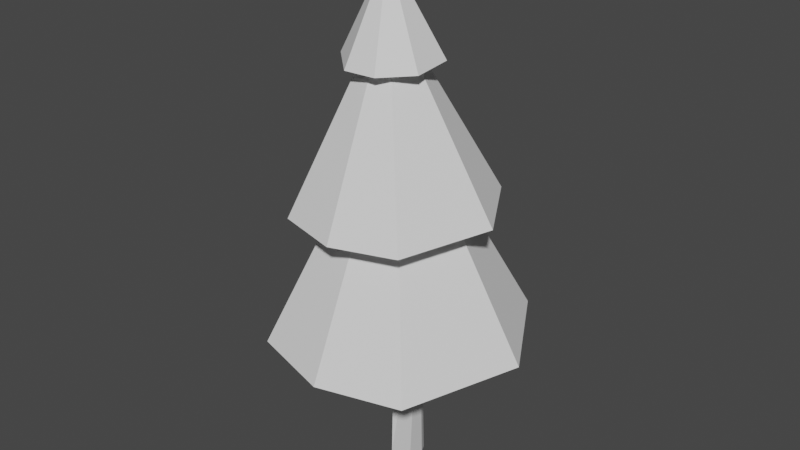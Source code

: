 # Source: pine_tree_2.blend  (saved by Blender 2.81.16; exported with 4.5.12 LTS)
import bpy
from mathutils import Matrix  # noqa: F401  (used for matrix-valued properties, if any)

bpy.ops.wm.read_factory_settings(use_empty=True)
scene = bpy.context.scene
scene.name = 'Scene'

# ---- collections
col_collection = bpy.data.collections.new('Collection'); scene.collection.children.link(col_collection)

# ---- materials (node trees are filled in below, after node groups)
mat_material = bpy.data.materials.new('Material')
mat_material.alpha_threshold = 0.0
mat_material.use_transparent_shadow = False
mat_material.line_color = (0.0, 0.0, 0.0, 1.0)
mat_material_001 = bpy.data.materials.new('Material.001')
mat_material_001.alpha_threshold = 0.0
mat_material_001.use_transparent_shadow = False
mat_material_001.line_color = (0.0, 0.0, 0.0, 1.0)

# ---- material node trees
mat_material.use_nodes = True; mat_material.node_tree.nodes.clear()
_N = mat_material.node_tree.nodes; _L = mat_material.node_tree.links
n0 = _N.new('ShaderNodeOutputMaterial'); n0.name = 'Material Output'; n0.location = (300, 300)
n1 = _N.new('ShaderNodeBsdfPrincipled'); n1.name = 'Principled BSDF'; n1.location = (10, 300)
n1.distribution = 'GGX'
n1.subsurface_method = 'BURLEY'
n1.inputs[2].default_value = 0.4
n1.inputs[3].default_value = 1.45
n1.inputs[27].default_value = (0.0, 0.0, 0.0, 1.0)
n1.inputs[28].default_value = 1.0
_L.new(n1.outputs[0], n0.inputs[0])
n0.is_active_output = True
mat_material_001.use_nodes = True; mat_material_001.node_tree.nodes.clear()
_N = mat_material_001.node_tree.nodes; _L = mat_material_001.node_tree.links
n0 = _N.new('ShaderNodeOutputMaterial'); n0.name = 'Material Output'; n0.location = (300, 300)
n1 = _N.new('ShaderNodeBsdfPrincipled'); n1.name = 'Principled BSDF'; n1.location = (10, 300)
n1.distribution = 'GGX'
n1.subsurface_method = 'BURLEY'
n1.inputs[2].default_value = 0.4
n1.inputs[3].default_value = 1.45
n1.inputs[27].default_value = (0.0, 0.0, 0.0, 1.0)
n1.inputs[28].default_value = 1.0
_L.new(n1.outputs[0], n0.inputs[0])
n0.is_active_output = True

# ---- world
world_world = bpy.data.worlds.new('World'); scene.world = world_world
world_world.use_nodes = True; world_world.node_tree.nodes.clear()
_N = world_world.node_tree.nodes; _L = world_world.node_tree.links
n0 = _N.new('ShaderNodeOutputWorld'); n0.name = 'World Output'; n0.location = (300, 300)
n1 = _N.new('ShaderNodeBackground'); n1.name = 'Background'; n1.location = (10, 300)
n1.inputs[0].default_value = (0.05088, 0.05088, 0.05088, 1.0)
_L.new(n1.outputs[0], n0.inputs[0])
n0.is_active_output = True
world_world.color = (0.05088, 0.05088, 0.05088)
world_world.use_sun_shadow = False
world_world.sun_shadow_jitter_overblur = 0.0

# ---- meshes
me_cube = bpy.data.meshes.new('Cube')
me_cube.from_pydata([(1.272, -0.3986, 0.9673), (1.0, -1.0, -1.0), (-0.2963, 0.637, 0.9392), (-1.0, 1.0, -1.0), (-0.6078, -0.9893, 0.9687), (-1.0, -1.0, -1.0), (-0.6082, -0.9893, 0.9663), (-0.5778, -0.9798, 0.9687), (0.6172, 0.03365, 1.061), (0.7009, 1.0, -1.0), (1.0, 0.4354, -1.0), (1.112, 0.0668, 0.9667), (0.7121, 0.4569, 0.9603)], [], [(1, 0, 7, 6, 5), (5, 6, 4, 2, 3), (3, 9, 10, 1, 5), (3, 2, 12, 9), (0, 8, 7), (6, 7, 4), (7, 8, 2, 4), (11, 8, 0), (9, 12, 8, 11, 10), (8, 12, 2), (10, 11, 0, 1)])
_uv = me_cube.uv_layers.new(name='UVMap')
_uv.uv.foreach_set('vector', [0.375, 0.75, 0.625, 0.75, 0.625, 0.996, 0.6247, 1.0, 0.375, 1.0, 0.375, 0.0, 0.6247, 0.0, 0.625, 0.0, 0.625, 0.25, 0.375, 0.25, 0.125, 0.5, 0.3376, 0.5, 0.375, 0.5706, 0.375, 0.75, 0.125, 0.75, 0.375, 0.25, 0.625, 0.25, 0.625, 0.445, 0.375, 0.4626, 0.625, 0.75, 0.7293, 0.6457, 0.871, 0.75, 0.6247, 1.0, 0.625, 0.996, 0.625, 1.0, 0.871, 0.75, 0.7293, 0.6457, 0.875, 0.5, 0.875, 0.75, 0.625, 0.6054, 0.7293, 0.6457, 0.625, 0.75, 0.3376, 0.5, 0.68, 0.5, 0.7293, 0.6457, 0.625, 0.6054, 0.375, 0.5706, 0.7293, 0.6457, 0.68, 0.5, 0.875, 0.5, 0.375, 0.5706, 0.625, 0.6054, 0.625, 0.75, 0.375, 0.75])
me_cube.materials.append(mat_material)
me_cube.use_remesh_preserve_volume = False
me_cube.use_remesh_preserve_attributes = False
me_cube.use_mirror_vertex_groups = False
me_cube.update()
me_cone = bpy.data.meshes.new('Cone')
me_cone.from_pydata([(0.0, 1.0, -1.0), (0.5764, 0.8626, -0.9994), (1.019, 0.1003, -0.9998), (0.6687, -0.8148, -0.9988), (-3.258e-07, -1.0, -1.0), (-0.6687, -0.8148, -0.9988), (0.0, 0.0, 1.0), (-1.019, 0.1003, -0.9998), (-0.5764, 0.8626, -0.9994), (4.768e-07, 0.08609, -0.7014)], [], [(0, 6, 1), (1, 6, 2), (2, 6, 3), (3, 6, 4), (4, 6, 5), (5, 6, 7), (7, 6, 8), (8, 6, 0), (8, 9, 5, 7), (5, 9, 3, 4), (3, 9, 1, 2), (9, 8, 0, 1)])
_uv = me_cone.uv_layers.new(name='UVMap')
_uv.uv.foreach_set('vector', [0.25, 0.49, 0.25, 0.25, 0.3787, 0.4417, 0.3787, 0.4417, 0.25, 0.25, 0.4831, 0.273, 0.4831, 0.273, 0.25, 0.25, 0.3939, 0.07483, 0.3939, 0.07483, 0.25, 0.25, 0.25, 0.01, 0.25, 0.01, 0.25, 0.25, 0.1061, 0.07483, 0.1061, 0.07483, 0.25, 0.25, 0.01687, 0.273, 0.01687, 0.273, 0.25, 0.25, 0.1213, 0.4417, 0.1213, 0.4417, 0.25, 0.25, 0.25, 0.49, 0.6213, 0.4417, 0.7525, 0.2718, 0.6061, 0.07483, 0.5169, 0.273, 0.6061, 0.07483, 0.7525, 0.2718, 0.8939, 0.07483, 0.75, 0.01, 0.8939, 0.07483, 0.7525, 0.2718, 0.8787, 0.4417, 0.9831, 0.273, 0.7525, 0.2718, 0.6213, 0.4417, 0.75, 0.49, 0.8787, 0.4417])
me_cone.use_remesh_fix_poles = True
me_cone.use_remesh_preserve_attributes = False
me_cone.use_mirror_vertex_groups = False
me_cone.update()
me_cone_001 = bpy.data.meshes.new('Cone.001')
me_cone_001.from_pydata([(0.2024, 1.018, -0.9996), (0.9027, 0.4825, -0.9998), (0.9584, -0.397, -0.9993), (0.3875, -0.9355, -0.9999), (-0.2971, -0.9794, -0.9997), (0.0, 0.0, 1.0), (-1.009, -0.306, -0.999), (-0.7335, 0.7335, -0.9992), (0.1232, 0.1609, 0.3342)], [], [(0, 5, 1), (1, 5, 2), (2, 5, 3), (3, 5, 4), (4, 5, 6), (6, 5, 7), (7, 5, 0), (3, 4, 6, 8, 2), (1, 8, 7, 0), (2, 8, 1), (7, 8, 6)])
_uv = me_cone_001.uv_layers.new(name='UVMap')
_uv.uv.foreach_set('vector', [0.2954, 0.4764, 0.25, 0.25, 0.4566, 0.3604, 0.4566, 0.3604, 0.25, 0.25, 0.4635, 0.1621, 0.4635, 0.1621, 0.25, 0.25, 0.3408, 0.03116, 0.3408, 0.03116, 0.25, 0.25, 0.182, 0.02583, 0.182, 0.02583, 0.25, 0.25, 0.03299, 0.1843, 0.03299, 0.1843, 0.25, 0.25, 0.08713, 0.4136, 0.08713, 0.4136, 0.25, 0.25, 0.2954, 0.4764, 0.8408, 0.03116, 0.682, 0.02583, 0.533, 0.1843, 0.7839, 0.2886, 0.9635, 0.1621, 0.9566, 0.3604, 0.7839, 0.2886, 0.5871, 0.4136, 0.7954, 0.4764, 0.9635, 0.1621, 0.7839, 0.2886, 0.9566, 0.3604, 0.5871, 0.4136, 0.7839, 0.2886, 0.533, 0.1843])
me_cone_001.use_remesh_fix_poles = True
me_cone_001.use_remesh_preserve_attributes = False
me_cone_001.use_mirror_vertex_groups = False
me_cone_001.update()
me_cone_002 = bpy.data.meshes.new('Cone.002')
me_cone_002.from_pydata([(0.0, 1.0, -1.0), (0.5764, 0.8626, -0.9994), (1.019, 0.1003, -0.9998), (0.6687, -0.8148, -0.9988), (-3.258e-07, -1.0, -1.0), (-0.6687, -0.8148, -0.9988), (0.0, 0.0, 1.0), (-1.019, 0.1003, -0.9998), (-0.5764, 0.8626, -0.9994), (-1.466e-07, 0.1003, -0.5195)], [], [(0, 6, 1), (1, 6, 2), (2, 6, 3), (3, 6, 4), (4, 6, 5), (5, 6, 7), (7, 6, 8), (8, 6, 0), (8, 0, 9, 7), (4, 9, 2, 3), (2, 9, 0, 1), (7, 9, 4, 5)])
_uv = me_cone_002.uv_layers.new(name='UVMap')
_uv.uv.foreach_set('vector', [0.25, 0.49, 0.25, 0.25, 0.3787, 0.4417, 0.3787, 0.4417, 0.25, 0.25, 0.4831, 0.273, 0.4831, 0.273, 0.25, 0.25, 0.3939, 0.07483, 0.3939, 0.07483, 0.25, 0.25, 0.25, 0.01, 0.25, 0.01, 0.25, 0.25, 0.1061, 0.07483, 0.1061, 0.07483, 0.25, 0.25, 0.01687, 0.273, 0.01687, 0.273, 0.25, 0.25, 0.1213, 0.4417, 0.1213, 0.4417, 0.25, 0.25, 0.25, 0.49, 0.6213, 0.4417, 0.75, 0.49, 0.75, 0.2741, 0.5169, 0.273, 0.75, 0.01, 0.75, 0.2741, 0.9831, 0.273, 0.8939, 0.07483, 0.9831, 0.273, 0.75, 0.2741, 0.75, 0.49, 0.8787, 0.4417, 0.5169, 0.273, 0.75, 0.2741, 0.75, 0.01, 0.6061, 0.07483])
me_cone_002.use_remesh_fix_poles = True
me_cone_002.use_remesh_preserve_attributes = False
me_cone_002.use_mirror_vertex_groups = False
me_cone_002.update()
me_cube_001 = bpy.data.meshes.new('Cube.001')
me_cube_001.from_pydata([(1.272, -0.3986, 0.9673), (1.0, -1.0, -1.0), (-0.2963, 0.637, 0.9392), (-1.0, 1.0, -1.0), (-0.6078, -0.9893, 0.9687), (-1.0, -1.0, -1.0), (-0.6082, -0.9893, 0.9663), (-0.5778, -0.9798, 0.9687), (0.6172, 0.03365, 1.061), (0.7009, 1.0, -1.0), (1.0, 0.4354, -1.0), (1.112, 0.0668, 0.9667), (0.7121, 0.4569, 0.9603)], [], [(1, 0, 7, 6, 5), (5, 6, 4, 2, 3), (3, 9, 10, 1, 5), (3, 2, 12, 9), (0, 8, 7), (6, 7, 4), (7, 8, 2, 4), (11, 8, 0), (9, 12, 8, 11, 10), (8, 12, 2), (10, 11, 0, 1)])
_uv = me_cube_001.uv_layers.new(name='UVMap')
_uv.uv.foreach_set('vector', [0.375, 0.75, 0.625, 0.75, 0.625, 0.996, 0.6247, 1.0, 0.375, 1.0, 0.375, 0.0, 0.6247, 0.0, 0.625, 0.0, 0.625, 0.25, 0.375, 0.25, 0.125, 0.5, 0.3376, 0.5, 0.375, 0.5706, 0.375, 0.75, 0.125, 0.75, 0.375, 0.25, 0.625, 0.25, 0.625, 0.445, 0.375, 0.4626, 0.625, 0.75, 0.7293, 0.6457, 0.871, 0.75, 0.6247, 1.0, 0.625, 0.996, 0.625, 1.0, 0.871, 0.75, 0.7293, 0.6457, 0.875, 0.5, 0.875, 0.75, 0.625, 0.6054, 0.7293, 0.6457, 0.625, 0.75, 0.3376, 0.5, 0.68, 0.5, 0.7293, 0.6457, 0.625, 0.6054, 0.375, 0.5706, 0.7293, 0.6457, 0.68, 0.5, 0.875, 0.5, 0.375, 0.5706, 0.625, 0.6054, 0.625, 0.75, 0.375, 0.75])
me_cube_001.materials.append(mat_material_001)
me_cube_001.use_remesh_preserve_volume = False
me_cube_001.use_remesh_preserve_attributes = False
me_cube_001.use_mirror_vertex_groups = False
me_cube_001.update()

# ---- objects
ob_trunk = bpy.data.objects.new('trunk', me_cube)
ob_leaves_002 = bpy.data.objects.new('leaves.002', me_cone)
ob_leaves = bpy.data.objects.new('leaves', me_cone_001)
ob_leaves_001 = bpy.data.objects.new('leaves.001', me_cone_002)
ob_branch = bpy.data.objects.new('branch', me_cube_001)

# ---- transforms, parenting, visibility, modifiers, constraints
ob_trunk.location = (-0.699, -0.5751, 0.02907)
ob_trunk.scale = (0.2536, 0.2866, 2.236)
ob_trunk.lock_rotations_4d = False
ob_trunk.empty_display_type = 'ARROWS'
ob_trunk.lineart.crease_threshold = 0.0
ob_leaves_002.location = (-0.9057, -0.6443, 3.58)
ob_leaves_002.rotation_euler = (0.04861, 0.009186, -0.004887)
ob_leaves_002.scale = (2.684, 2.684, 2.684)
ob_leaves_002.lineart.crease_threshold = 0.0
ob_leaves.location = (-1.033, -0.7711, 7.719)
ob_leaves.rotation_euler = (0.05258, -0.0005732, -0.01083)
ob_leaves.lineart.crease_threshold = 0.0
ob_leaves_001.location = (-0.9833, -0.7318, 5.792)
ob_leaves_001.rotation_euler = (0.04282, -0.02001, 0.001415)
ob_leaves_001.scale = (2.074, 2.074, 2.074)
ob_leaves_001.lineart.crease_threshold = 0.0
ob_branch.location = (-0.5859, 0.2207, 0.07817)
ob_branch.rotation_euler = (-1.448, 0.08644, -0.1572)
ob_branch.scale = (0.06333, 0.06372, 0.7259)
ob_branch.lock_rotations_4d = False
ob_branch.empty_display_type = 'ARROWS'
ob_branch.lineart.crease_threshold = 0.0

# ---- collection membership
col_collection.objects.link(ob_trunk)
col_collection.objects.link(ob_leaves_002)
col_collection.objects.link(ob_leaves)
col_collection.objects.link(ob_leaves_001)
col_collection.objects.link(ob_branch)

# ---- scene / render settings (as saved in the file)
scene.frame_start = 1; scene.frame_end = 250; scene.frame_set(1)
scene.render.engine = 'BLENDER_EEVEE_NEXT'
scene.cycles.use_denoising = False
scene.cycles.samples = 128
scene.cycles.sampling_pattern = 'TABULATED_SOBOL'
scene.cycles.use_adaptive_sampling = False
scene.cycles.use_light_tree = False
scene.view_settings.view_transform = 'Filmic'
bpy.context.view_layer.update()

# ---- added for rendering (the .blend has no active camera and no usable light): camera, sun
cam_auto = bpy.data.cameras.new('AutoCamera')
cam_auto.lens = 50.0
cam_auto.sensor_width = 36.0
cam_auto.clip_end = 1000.0
ob_auto_camera = bpy.data.objects.new('AutoCamera', cam_auto)
scene.collection.objects.link(ob_auto_camera)
ob_auto_camera.location = (11.6159, -15.6702, 13.2997)
ob_auto_camera.rotation_euler = (1.09748, -7.21219e-08, 0.694738)
scene.camera = ob_auto_camera
light_auto_sun = bpy.data.lights.new('AutoSun', 'SUN')
light_auto_sun.energy = 3.0
light_auto_sun.angle = 0.0523599
ob_auto_sun = bpy.data.objects.new('AutoSun', light_auto_sun)
scene.collection.objects.link(ob_auto_sun)
ob_auto_sun.rotation_euler = (0.872665, 0.174533, 0.523599)
bpy.context.view_layer.update()
